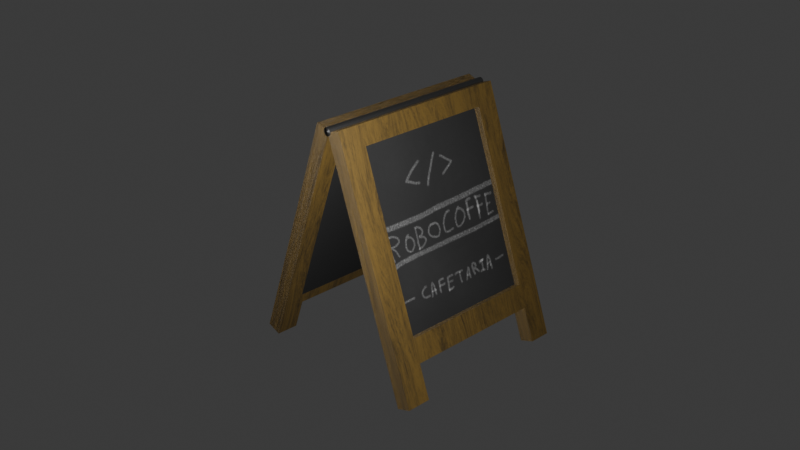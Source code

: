 # Source: placa.blend  (saved by Blender 5.2.45; exported with 4.5.12 LTS)
import bpy
from mathutils import Matrix  # noqa: F401  (used for matrix-valued properties, if any)

bpy.ops.wm.read_factory_settings(use_empty=True)
scene = bpy.context.scene
scene.name = 'Scene'

# ---- collections
col_collection = bpy.data.collections.new('Collection'); scene.collection.children.link(col_collection)

# ---- images (referenced by path relative to the original .blend; pixels are not part of the script)
import os
ASSET_DIR = os.environ.get("B2B_ASSET_DIR", "")  # directory of the original .blend (textures are referenced by path, not embedded)
HERE = os.path.dirname(os.path.abspath(__file__))  # packed textures are extracted next to this script under _unpacked/

def load_image(name, relpath, width, height, colorspace="sRGB"):
    """Load a texture the original file referenced (path relative to the .blend, or extracted next to this script)."""
    p = next((c for c in (os.path.join(HERE, relpath), os.path.join(ASSET_DIR, relpath)) if relpath and os.path.exists(c)), "")
    if p:
        img = bpy.data.images.load(p, check_existing=True)
        img.name = name
    else:  # same state as the original file: an image datablock whose file is absent (Cycles renders it pink)
        img = bpy.data.images.new(name, width, height)
        img.source = "FILE"
        img.filepath = "//" + (relpath or name)
    img.colorspace_settings.name = colorspace
    return img
img_untitled_001 = load_image('Untitled.001', '_unpacked/Untitled.5f9891f7.png', 1024, 1024, 'sRGB')

# ---- materials (node trees are filled in below, after node groups)
mat_madeira = bpy.data.materials.new('madeira')
mat_madeira.alpha_threshold = 0.0
mat_madeira.use_backface_culling_lightprobe_volume = False
mat_madeira.roughness = 0.5
mat_madeira.line_color = (0.0, 0.0, 0.0, 1.0)
mat_quadro = bpy.data.materials.new('quadro')
mat_metal = bpy.data.materials.new('Metal')

# ---- material node trees
mat_madeira.use_nodes = True; mat_madeira.node_tree.nodes.clear()
_N = mat_madeira.node_tree.nodes; _L = mat_madeira.node_tree.links
n0 = _N.new('ShaderNodeBsdfPrincipled'); n0.name = 'Principled BSDF'; n0.location = (261, 191)
n0.inputs[2].default_value = 0.6
n0.inputs[10].default_value = 0.005
n1 = _N.new('ShaderNodeOutputMaterial'); n1.name = 'Material Output'; n1.location = (1041, 181)
n2 = _N.new('ShaderNodeValToRGB'); n2.name = 'Color Ramp'; n2.location = (-215, 180)
while len(n2.color_ramp.elements) > 1: n2.color_ramp.elements.remove(n2.color_ramp.elements[-1])
n2.color_ramp.elements[0].position = 0.4491; n2.color_ramp.elements[0].color = (0.07268, 0.04246, 0.005755, 1.0)
_e = n2.color_ramp.elements.new(0.6727); _e.color = (0.0, 0.0, 0.0, 1.0)
n3 = _N.new('ShaderNodeTexNoise'); n3.name = 'Noise Texture'; n3.location = (-497, 178)
n3.width = 160
n3.inputs[2].default_value = 2.0
n3.inputs[3].default_value = 8.0
n3.inputs[4].default_value = 1.0
n3.inputs[8].default_value = 1.0
n4 = _N.new('ShaderNodeMapping'); n4.name = 'Mapping'; n4.location = (-801, 199)
n4.inputs[3].default_value = (1.5, 6.0, 1.0)
n5 = _N.new('ShaderNodeTexCoord'); n5.name = 'Texture Coordinate'; n5.location = (-1072, 191)
n6 = _N.new('ShaderNodeBump'); n6.name = 'Bump'; n6.location = (74, -125)
n6.inputs[0].default_value = 0.01
n7 = _N.new('ShaderNodeValToRGB'); n7.name = 'Color Ramp.001'; n7.location = (-209, -67)
while len(n7.color_ramp.elements) > 1: n7.color_ramp.elements.remove(n7.color_ramp.elements[-1])
n7.color_ramp.elements[0].position = 0.0; n7.color_ramp.elements[0].color = (0.0, 0.0, 0.0, 1.0)
_e = n7.color_ramp.elements.new(1.0); _e.color = (1.0, 1.0, 1.0, 1.0)
n8 = _N.new('ShaderNodeDisplacement'); n8.name = 'Displacement'; n8.location = (801, 74)
n8.inputs[2].default_value = 0.02
n9 = _N.new('ShaderNodeValToRGB'); n9.name = 'Color Ramp.002'; n9.location = (532, -36)
while len(n9.color_ramp.elements) > 1: n9.color_ramp.elements.remove(n9.color_ramp.elements[-1])
n9.color_ramp.elements[0].position = 0.0; n9.color_ramp.elements[0].color = (0.0, 0.0, 0.0, 1.0)
_e = n9.color_ramp.elements.new(1.0); _e.color = (1.0, 1.0, 1.0, 1.0)
_L.new(n0.outputs[0], n1.inputs[0])
_L.new(n2.outputs[0], n0.inputs[0])
_L.new(n3.outputs[0], n2.inputs[0])
_L.new(n4.outputs[0], n3.inputs[0])
_L.new(n5.outputs[0], n4.inputs[0])
_L.new(n6.outputs[0], n0.inputs[5])
_L.new(n7.outputs[0], n6.inputs[3])
_L.new(n3.outputs[0], n7.inputs[0])
_L.new(n8.outputs[0], n1.inputs[2])
_L.new(n9.outputs[0], n8.inputs[0])
_L.new(n3.outputs[0], n9.inputs[0])
n1.is_active_output = True
mat_quadro.use_nodes = True; mat_quadro.node_tree.nodes.clear()
_N = mat_quadro.node_tree.nodes; _L = mat_quadro.node_tree.links
n0 = _N.new('ShaderNodeOutputMaterial'); n0.name = 'Material Output'; n0.location = (148, 148)
n1 = _N.new('ShaderNodeBsdfPrincipled'); n1.name = 'Principled BSDF'; n1.location = (-227, 168)
n1.inputs[1].default_value = 0.1591
n1.inputs[2].default_value = 1.0
n1.inputs[3].default_value = 1.0
n1.inputs[10].default_value = 0.005
n2 = _N.new('ShaderNodeTexImage'); n2.name = 'Image Texture'; n2.location = (-861, 263)
n2.image = img_untitled_001
n3 = _N.new('ShaderNodeMix'); n3.name = 'Mix'; n3.location = (-545, 191)
n3.data_type = 'RGBA'
n3.inputs[6].default_value = (0.01716, 0.01716, 0.01716, 1.0)
n3.inputs[7].default_value = (1.0, 1.0, 1.0, 1.0)
_L.new(n2.outputs[0], n3.inputs[0])
_L.new(n3.outputs[2], n1.inputs[0])
_L.new(n1.outputs[0], n0.inputs[0])
n0.is_active_output = True
mat_metal.use_nodes = True; mat_metal.node_tree.nodes.clear()
_N = mat_metal.node_tree.nodes; _L = mat_metal.node_tree.links
n0 = _N.new('ShaderNodeOutputMaterial'); n0.name = 'Material Output'; n0.location = (632, 200)
n1 = _N.new('ShaderNodeBsdfPrincipled'); n1.name = 'Principled BSDF'; n1.location = (-227, 168)
n1.inputs[0].default_value = (0.3603, 0.3603, 0.3603, 1.0)
n1.inputs[1].default_value = 1.0
n1.inputs[10].default_value = 0.005
n2 = _N.new('ShaderNodeValToRGB'); n2.name = 'Color Ramp'; n2.location = (-611, 131)
while len(n2.color_ramp.elements) > 1: n2.color_ramp.elements.remove(n2.color_ramp.elements[-1])
n2.color_ramp.elements[0].position = 0.1909; n2.color_ramp.elements[0].color = (0.02035, 0.02035, 0.02035, 1.0)
_e = n2.color_ramp.elements.new(1.0); _e.color = (1.0, 1.0, 1.0, 1.0)
n3 = _N.new('ShaderNodeMixShader'); n3.name = 'Mix Shader'; n3.location = (368, 146)
_L.new(n3.outputs[0], n0.inputs[0])
_L.new(n2.outputs[0], n1.inputs[2])
_L.new(n1.outputs[0], n3.inputs[1])
n0.is_active_output = True

# ---- world
world_world = bpy.data.worlds.new('World'); scene.world = world_world
world_world.use_nodes = True; world_world.node_tree.nodes.clear()
_N = world_world.node_tree.nodes; _L = world_world.node_tree.links
n0 = _N.new('ShaderNodeOutputWorld'); n0.name = 'World Output'; n0.location = (200, 100)
n1 = _N.new('ShaderNodeBackground'); n1.name = 'Background'; n1.location = (-200, 100)
n1.inputs[0].default_value = (0.05088, 0.05088, 0.05088, 1.0)
_L.new(n1.outputs[0], n0.inputs[0])
n0.is_active_output = True
world_world.color = (0.05088, 0.05088, 0.05088)
world_world.sun_shadow_jitter_overblur = 0.0

# ---- cameras
cam_camera = bpy.data.cameras.new('Camera')
cam_camera.clip_end = 100.0
cam_camera.ortho_scale = 7.314

# ---- lights
light_light = bpy.data.lights.new('Light', 'POINT')
light_light.temperature = 6636.0
light_light.use_shadow = False
light_light.exposure = 0.6667
light_light.energy = 1104.0

# ---- meshes
me_cube_001 = bpy.data.meshes.new('Cube.001')
me_cube_001.from_pydata([(-1.0, -1.0, -1.0), (-1.0, -1.0, 1.0), (-1.0, 1.0, -1.0), (-1.0, 1.0, 1.0), (1.0, -1.0, -1.0), (1.0, -1.0, 1.0), (1.0, 1.0, -1.0), (1.0, 1.0, 1.0), (-1.0, -1.0, -0.7254), (-1.0, 1.0, -0.7254), (1.0, 1.0, -0.7254), (1.0, -1.0, -0.7254), (-1.0, -0.7389, -1.0), (-1.0, -0.7389, 1.0), (1.0, -0.7389, -1.0), (1.0, -0.7389, 1.0), (1.0, -0.7389, -0.7254), (-1.0, -0.7389, -0.7254), (-1.0, 0.7646, 1.0), (1.0, 0.7646, -1.0), (-1.0, 0.7646, -0.7254), (-1.0, 0.7646, -1.0), (1.0, 0.7646, 1.0), (1.0, 0.7646, -0.7254), (-1.0, -1.0, 0.845), (-1.0, 1.0, 0.845), (1.0, 1.0, 0.845), (1.0, -1.0, 0.845), (1.0, -0.7389, 0.845), (-1.0, -0.7389, 0.845), (1.0, 0.7646, 0.845), (-1.0, 0.7646, 0.845), (-1.0, 1.0, -0.5394), (1.0, 1.0, -0.5394), (1.0, -1.0, -0.5394), (1.0, -0.7389, -0.5394), (-1.0, -0.7389, -0.5394), (1.0, 0.7646, -0.5394), (-1.0, 0.7646, -0.5394), (-1.0, -1.0, -0.5394), (-0.2174, 0.7646, 0.845), (-0.2174, -0.7389, 0.845), (-0.2174, -0.7389, -0.5394), (-0.2174, 0.7646, -0.5394)], [], [(31, 18, 3, 25), (25, 3, 7, 26), (28, 15, 5, 27), (27, 5, 1, 24), (12, 14, 4, 0), (15, 13, 1, 5), (4, 11, 8, 0), (14, 16, 11, 4), (2, 9, 10, 6), (21, 20, 9, 2), (0, 8, 17, 12), (22, 18, 13, 15), (30, 22, 15, 28), (24, 1, 13, 29), (26, 7, 22, 30), (2, 6, 19, 21), (7, 3, 18, 22), (6, 10, 23, 19), (29, 13, 18, 31), (9, 20, 17, 16, 23, 10), (12, 17, 16, 14), (21, 19, 23, 20), (13, 29, 36, 35, 28, 15), (33, 26, 30, 37), (39, 24, 29, 36), (30, 28, 41, 40), (34, 27, 24, 39), (35, 28, 27, 34), (32, 25, 26, 33), (38, 31, 25, 32), (20, 38, 32, 9), (9, 32, 33, 10), (16, 35, 34, 11), (11, 34, 39, 8), (23, 37, 35, 16), (8, 39, 36, 17), (10, 33, 37, 23), (17, 36, 38, 20), (36, 35, 42, 43, 38), (37, 30, 40, 43), (28, 35, 42, 41), (35, 37, 43, 42), (38, 43, 40, 31), (28, 29, 31, 40, 30)])
_uv = me_cube_001.uv_layers.new(name='UVMap')
_uv.uv.foreach_set('vector', [0.6056, 0.2206, 0.625, 0.2206, 0.625, 0.25, 0.6056, 0.25, 0.6056, 0.25, 0.625, 0.25, 0.625, 0.5, 0.6056, 0.5, 0.6056, 0.7174, 0.625, 0.7174, 0.625, 0.75, 0.6056, 0.75, 0.6056, 0.75, 0.625, 0.75, 0.625, 1.0, 0.6056, 1.0, 0.125, 0.7174, 0.375, 0.7174, 0.375, 0.75, 0.125, 0.75, 0.625, 0.7174, 0.875, 0.7174, 0.875, 0.75, 0.625, 0.75, 0.375, 0.75, 0.4093, 0.75, 0.4093, 1.0, 0.375, 1.0, 0.375, 0.7174, 0.4093, 0.7174, 0.4093, 0.75, 0.375, 0.75, 0.375, 0.25, 0.4093, 0.25, 0.4093, 0.5, 0.375, 0.5, 0.375, 0.2206, 0.4093, 0.2206, 0.4093, 0.25, 0.375, 0.25, 0.375, 0.0, 0.4093, 0.0, 0.4093, 0.03264, 0.375, 0.03264, 0.625, 0.5294, 0.875, 0.5294, 0.875, 0.7174, 0.625, 0.7174, 0.6056, 0.5294, 0.625, 0.5294, 0.625, 0.7174, 0.6056, 0.7174, 0.6056, 0.0, 0.625, 0.0, 0.625, 0.03264, 0.6056, 0.03264, 0.6056, 0.5, 0.625, 0.5, 0.625, 0.5294, 0.6056, 0.5294, 0.125, 0.5, 0.375, 0.5, 0.375, 0.5294, 0.125, 0.5294, 0.625, 0.5, 0.875, 0.5, 0.875, 0.5294, 0.625, 0.5294, 0.375, 0.5, 0.4093, 0.5, 0.4093, 0.5294, 0.375, 0.5294, 0.6056, 0.03264, 0.625, 0.03264, 0.625, 0.2206, 0.6056, 0.2206, 0.0, 0.0, 0.0, 0.0, 0.0, 0.0, 0.0, 0.0, 0.0, 0.0, 0.0, 0.0, 0.125, 0.7174, 0.0, 0.0, 0.4093, 0.7174, 0.375, 0.7174, 0.375, 0.2206, 0.375, 0.5294, 0.4093, 0.5294, 0.4093, 0.2206, 0.0, 0.0, 0.0, 0.0, 0.0, 0.0, 0.0, 0.0, 0.0, 0.0, 0.0, 0.0, 0.4326, 0.5, 0.6056, 0.5, 0.6056, 0.5294, 0.4326, 0.5294, 0.4326, 0.0, 0.6056, 0.0, 0.6056, 0.03264, 0.4326, 0.03264, 0.6056, 0.5294, 0.6056, 0.7174, 0.6056, 0.7174, 0.6056, 0.5294, 0.4326, 0.75, 0.6056, 0.75, 0.6056, 1.0, 0.4326, 1.0, 0.4326, 0.7174, 0.6056, 0.7174, 0.6056, 0.75, 0.4326, 0.75, 0.4326, 0.25, 0.6056, 0.25, 0.6056, 0.5, 0.4326, 0.5, 0.4326, 0.2206, 0.6056, 0.2206, 0.6056, 0.25, 0.4326, 0.25, 0.4093, 0.2206, 0.4326, 0.2206, 0.4326, 0.25, 0.4093, 0.25, 0.4093, 0.25, 0.4326, 0.25, 0.4326, 0.5, 0.4093, 0.5, 0.4093, 0.7174, 0.4326, 0.7174, 0.4326, 0.75, 0.4093, 0.75, 0.4093, 0.75, 0.4326, 0.75, 0.4326, 1.0, 0.4093, 1.0, 0.4093, 0.5294, 0.4326, 0.5294, 0.4326, 0.7174, 0.4093, 0.7174, 0.4093, 0.0, 0.4326, 0.0, 0.4326, 0.03264, 0.4093, 0.03264, 0.4093, 0.5, 0.4326, 0.5, 0.4326, 0.5294, 0.4093, 0.5294, 0.4093, 0.03264, 0.4326, 0.03264, 0.4326, 0.2206, 0.4093, 0.2206, 0.0, 0.0, 0.0, 0.0, 0.0, 0.0, 0.0, 0.0, 0.0, 0.0, 0.4326, 0.5294, 0.6056, 0.5294, 0.6056, 0.5294, 0.4326, 0.5294, 0.6056, 0.7174, 0.4326, 0.7174, 0.4326, 0.7174, 0.6056, 0.7174, 0.4326, 0.7174, 0.4326, 0.5294, 0.4326, 0.5294, 0.4326, 0.7174, 0.0, 0.0, 0.0, 0.0, 0.6056, 0.5294, 0.6056, 0.2206, 0.0, 0.0, 0.0, 0.0, 0.0, 0.0, 0.0, 0.0, 0.0, 0.0])
me_cube_001.materials.append(mat_madeira)
me_cube_001.update()
me_cube_002 = bpy.data.meshes.new('Cube.002')
me_cube_002.from_pydata([(-1.0, -1.0, -1.0), (-1.0, -1.0, 1.0), (-1.0, 1.0, -1.0), (-1.0, 1.0, 1.0), (1.0, -1.0, -1.0), (1.0, -1.0, 1.0), (1.0, 1.0, -1.0), (1.0, 1.0, 1.0)], [], [(0, 1, 3, 2), (2, 3, 7, 6), (6, 7, 5, 4), (4, 5, 1, 0), (2, 6, 4, 0), (7, 3, 1, 5)])
_uv = me_cube_002.uv_layers.new(name='UVMap')
_uv.uv.foreach_set('vector', [0.375, 0.0, 0.625, 0.0, 0.625, 0.25, 0.375, 0.25, 0.375, 0.25, 0.625, 0.25, 0.625, 0.5, 0.375, 0.5, 0.375, 0.5, 0.625, 0.5, 0.625, 0.75, 0.375, 0.75, 0.375, 0.75, 0.625, 0.75, 0.625, 1.0, 0.375, 1.0, 0.125, 0.5, 0.375, 0.5, 0.375, 0.75, 0.125, 0.75, 0.625, 0.5, 0.875, 0.5, 0.875, 0.75, 0.625, 0.75])
me_cube_002.materials.append(mat_quadro)
me_cube_002.update()
me_cube_003 = bpy.data.meshes.new('Cube.003')
me_cube_003.from_pydata([(-1.0, -1.0, -1.0), (-1.0, -1.0, 1.0), (-1.0, 1.0, -1.0), (-1.0, 1.0, 1.0), (1.0, -1.0, -1.0), (1.0, -1.0, 1.0), (1.0, 1.0, -1.0), (1.0, 1.0, 1.0)], [], [(0, 1, 3, 2), (2, 3, 7, 6), (6, 7, 5, 4), (4, 5, 1, 0), (2, 6, 4, 0), (7, 3, 1, 5)])
_uv = me_cube_003.uv_layers.new(name='UVMap')
_uv.uv.foreach_set('vector', [0.375, 0.0, 0.625, 0.0, 0.625, 0.25, 0.375, 0.25, 0.375, 0.25, 0.625, 0.25, 0.625, 0.5, 0.375, 0.5, 0.375, 0.5, 0.625, 0.5, 0.625, 0.75, 0.375, 0.75, 0.375, 0.75, 0.625, 0.75, 0.625, 1.0, 0.375, 1.0, 0.125, 0.5, 0.375, 0.5, 0.375, 0.75, 0.125, 0.75, 0.625, 0.5, 0.875, 0.5, 0.875, 0.75, 0.625, 0.75])
me_cube_003.materials.append(mat_quadro)
me_cube_003.update()
me_cube_004 = bpy.data.meshes.new('Cube.004')
me_cube_004.from_pydata([(-1.0, -1.0, -1.0), (-1.0, -1.0, 1.0), (-1.0, 1.0, -1.0), (-1.0, 1.0, 1.0), (1.0, -1.0, -1.0), (1.0, -1.0, 1.0), (1.0, 1.0, -1.0), (1.0, 1.0, 1.0), (-1.0, -1.0, -0.7254), (-1.0, 1.0, -0.7254), (1.0, 1.0, -0.7254), (1.0, -1.0, -0.7254), (-1.0, -0.7389, -1.0), (-1.0, -0.7389, 1.0), (1.0, -0.7389, -1.0), (1.0, -0.7389, 1.0), (1.0, -0.7389, -0.7254), (-1.0, -0.7389, -0.7254), (-1.0, 0.7646, 1.0), (1.0, 0.7646, -1.0), (-1.0, 0.7646, -0.7254), (-1.0, 0.7646, -1.0), (1.0, 0.7646, 1.0), (1.0, 0.7646, -0.7254), (-1.0, -1.0, 0.845), (-1.0, 1.0, 0.845), (1.0, 1.0, 0.845), (1.0, -1.0, 0.845), (1.0, -0.7389, 0.845), (-1.0, -0.7389, 0.845), (1.0, 0.7646, 0.845), (-1.0, 0.7646, 0.845), (-1.0, 1.0, -0.5394), (1.0, 1.0, -0.5394), (1.0, -1.0, -0.5394), (1.0, -0.7389, -0.5394), (-1.0, -0.7389, -0.5394), (1.0, 0.7646, -0.5394), (-1.0, 0.7646, -0.5394), (-1.0, -1.0, -0.5394), (-0.2174, 0.7646, 0.845), (-0.2174, -0.7389, 0.845), (-0.2174, -0.7389, -0.5394), (-0.2174, 0.7646, -0.5394)], [], [(31, 18, 3, 25), (25, 3, 7, 26), (28, 15, 5, 27), (27, 5, 1, 24), (12, 14, 4, 0), (15, 13, 1, 5), (4, 11, 8, 0), (14, 16, 11, 4), (2, 9, 10, 6), (21, 20, 9, 2), (0, 8, 17, 12), (22, 18, 13, 15), (30, 22, 15, 28), (24, 1, 13, 29), (26, 7, 22, 30), (2, 6, 19, 21), (7, 3, 18, 22), (6, 10, 23, 19), (29, 13, 18, 31), (9, 20, 17, 16, 23, 10), (12, 17, 16, 14), (21, 19, 23, 20), (13, 29, 36, 35, 28, 15), (33, 26, 30, 37), (39, 24, 29, 36), (30, 28, 41, 40), (34, 27, 24, 39), (35, 28, 27, 34), (32, 25, 26, 33), (38, 31, 25, 32), (20, 38, 32, 9), (9, 32, 33, 10), (16, 35, 34, 11), (11, 34, 39, 8), (23, 37, 35, 16), (8, 39, 36, 17), (10, 33, 37, 23), (17, 36, 38, 20), (36, 35, 42, 43, 38), (37, 30, 40, 43), (28, 35, 42, 41), (35, 37, 43, 42), (38, 43, 40, 31), (28, 29, 31, 40, 30)])
_uv = me_cube_004.uv_layers.new(name='UVMap')
_uv.uv.foreach_set('vector', [0.6056, 0.2206, 0.625, 0.2206, 0.625, 0.25, 0.6056, 0.25, 0.6056, 0.25, 0.625, 0.25, 0.625, 0.5, 0.6056, 0.5, 0.6056, 0.7174, 0.625, 0.7174, 0.625, 0.75, 0.6056, 0.75, 0.6056, 0.75, 0.625, 0.75, 0.625, 1.0, 0.6056, 1.0, 0.125, 0.7174, 0.375, 0.7174, 0.375, 0.75, 0.125, 0.75, 0.625, 0.7174, 0.875, 0.7174, 0.875, 0.75, 0.625, 0.75, 0.375, 0.75, 0.4093, 0.75, 0.4093, 1.0, 0.375, 1.0, 0.375, 0.7174, 0.4093, 0.7174, 0.4093, 0.75, 0.375, 0.75, 0.375, 0.25, 0.4093, 0.25, 0.4093, 0.5, 0.375, 0.5, 0.375, 0.2206, 0.4093, 0.2206, 0.4093, 0.25, 0.375, 0.25, 0.375, 0.0, 0.4093, 0.0, 0.4093, 0.03264, 0.375, 0.03264, 0.625, 0.5294, 0.875, 0.5294, 0.875, 0.7174, 0.625, 0.7174, 0.6056, 0.5294, 0.625, 0.5294, 0.625, 0.7174, 0.6056, 0.7174, 0.6056, 0.0, 0.625, 0.0, 0.625, 0.03264, 0.6056, 0.03264, 0.6056, 0.5, 0.625, 0.5, 0.625, 0.5294, 0.6056, 0.5294, 0.125, 0.5, 0.375, 0.5, 0.375, 0.5294, 0.125, 0.5294, 0.625, 0.5, 0.875, 0.5, 0.875, 0.5294, 0.625, 0.5294, 0.375, 0.5, 0.4093, 0.5, 0.4093, 0.5294, 0.375, 0.5294, 0.6056, 0.03264, 0.625, 0.03264, 0.625, 0.2206, 0.6056, 0.2206, 0.0, 0.0, 0.0, 0.0, 0.0, 0.0, 0.0, 0.0, 0.0, 0.0, 0.0, 0.0, 0.125, 0.7174, 0.0, 0.0, 0.4093, 0.7174, 0.375, 0.7174, 0.375, 0.2206, 0.375, 0.5294, 0.4093, 0.5294, 0.4093, 0.2206, 0.0, 0.0, 0.0, 0.0, 0.0, 0.0, 0.0, 0.0, 0.0, 0.0, 0.0, 0.0, 0.4326, 0.5, 0.6056, 0.5, 0.6056, 0.5294, 0.4326, 0.5294, 0.4326, 0.0, 0.6056, 0.0, 0.6056, 0.03264, 0.4326, 0.03264, 0.6056, 0.5294, 0.6056, 0.7174, 0.6056, 0.7174, 0.6056, 0.5294, 0.4326, 0.75, 0.6056, 0.75, 0.6056, 1.0, 0.4326, 1.0, 0.4326, 0.7174, 0.6056, 0.7174, 0.6056, 0.75, 0.4326, 0.75, 0.4326, 0.25, 0.6056, 0.25, 0.6056, 0.5, 0.4326, 0.5, 0.4326, 0.2206, 0.6056, 0.2206, 0.6056, 0.25, 0.4326, 0.25, 0.4093, 0.2206, 0.4326, 0.2206, 0.4326, 0.25, 0.4093, 0.25, 0.4093, 0.25, 0.4326, 0.25, 0.4326, 0.5, 0.4093, 0.5, 0.4093, 0.7174, 0.4326, 0.7174, 0.4326, 0.75, 0.4093, 0.75, 0.4093, 0.75, 0.4326, 0.75, 0.4326, 1.0, 0.4093, 1.0, 0.4093, 0.5294, 0.4326, 0.5294, 0.4326, 0.7174, 0.4093, 0.7174, 0.4093, 0.0, 0.4326, 0.0, 0.4326, 0.03264, 0.4093, 0.03264, 0.4093, 0.5, 0.4326, 0.5, 0.4326, 0.5294, 0.4093, 0.5294, 0.4093, 0.03264, 0.4326, 0.03264, 0.4326, 0.2206, 0.4093, 0.2206, 0.0, 0.0, 0.0, 0.0, 0.0, 0.0, 0.0, 0.0, 0.0, 0.0, 0.4326, 0.5294, 0.6056, 0.5294, 0.6056, 0.5294, 0.4326, 0.5294, 0.6056, 0.7174, 0.4326, 0.7174, 0.4326, 0.7174, 0.6056, 0.7174, 0.4326, 0.7174, 0.4326, 0.5294, 0.4326, 0.5294, 0.4326, 0.7174, 0.0, 0.0, 0.0, 0.0, 0.6056, 0.5294, 0.6056, 0.2206, 0.0, 0.0, 0.0, 0.0, 0.0, 0.0, 0.0, 0.0, 0.0, 0.0])
me_cube_004.materials.append(mat_madeira)
me_cube_004.update()
me_cylinder = bpy.data.meshes.new('Cylinder')
me_cylinder.from_pydata([(0.0, 1.0, -1.0), (0.0, 1.0, 1.0), (0.1951, 0.9808, -1.0), (0.1951, 0.9808, 1.0), (0.3827, 0.9239, -1.0), (0.3827, 0.9239, 1.0), (0.5556, 0.8315, -1.0), (0.5556, 0.8315, 1.0), (0.7071, 0.7071, -1.0), (0.7071, 0.7071, 1.0), (0.8315, 0.5556, -1.0), (0.8315, 0.5556, 1.0), (0.9239, 0.3827, -1.0), (0.9239, 0.3827, 1.0), (0.9808, 0.1951, -1.0), (0.9808, 0.1951, 1.0), (1.0, 0.0, -1.0), (1.0, 0.0, 1.0), (0.9808, -0.1951, -1.0), (0.9808, -0.1951, 1.0), (0.9239, -0.3827, -1.0), (0.9239, -0.3827, 1.0), (0.8315, -0.5556, -1.0), (0.8315, -0.5556, 1.0), (0.7071, -0.7071, -1.0), (0.7071, -0.7071, 1.0), (0.5556, -0.8315, -1.0), (0.5556, -0.8315, 1.0), (0.3827, -0.9239, -1.0), (0.3827, -0.9239, 1.0), (0.1951, -0.9808, -1.0), (0.1951, -0.9808, 1.0), (0.0, -1.0, -1.0), (0.0, -1.0, 1.0), (-0.1951, -0.9808, -1.0), (-0.1951, -0.9808, 1.0), (-0.3827, -0.9239, -1.0), (-0.3827, -0.9239, 1.0), (-0.5556, -0.8315, -1.0), (-0.5556, -0.8315, 1.0), (-0.7071, -0.7071, -1.0), (-0.7071, -0.7071, 1.0), (-0.8315, -0.5556, -1.0), (-0.8315, -0.5556, 1.0), (-0.9239, -0.3827, -1.0), (-0.9239, -0.3827, 1.0), (-0.9808, -0.1951, -1.0), (-0.9808, -0.1951, 1.0), (-1.0, 0.0, -1.0), (-1.0, 0.0, 1.0), (-0.9808, 0.1951, -1.0), (-0.9808, 0.1951, 1.0), (-0.9239, 0.3827, -1.0), (-0.9239, 0.3827, 1.0), (-0.8315, 0.5556, -1.0), (-0.8315, 0.5556, 1.0), (-0.7071, 0.7071, -1.0), (-0.7071, 0.7071, 1.0), (-0.5556, 0.8315, -1.0), (-0.5556, 0.8315, 1.0), (-0.3827, 0.9239, -1.0), (-0.3827, 0.9239, 1.0), (-0.1951, 0.9808, -1.0), (-0.1951, 0.9808, 1.0)], [], [(0, 1, 3, 2), (2, 3, 5, 4), (4, 5, 7, 6), (6, 7, 9, 8), (8, 9, 11, 10), (10, 11, 13, 12), (12, 13, 15, 14), (14, 15, 17, 16), (16, 17, 19, 18), (18, 19, 21, 20), (20, 21, 23, 22), (22, 23, 25, 24), (24, 25, 27, 26), (26, 27, 29, 28), (28, 29, 31, 30), (30, 31, 33, 32), (32, 33, 35, 34), (34, 35, 37, 36), (36, 37, 39, 38), (38, 39, 41, 40), (40, 41, 43, 42), (42, 43, 45, 44), (44, 45, 47, 46), (46, 47, 49, 48), (48, 49, 51, 50), (50, 51, 53, 52), (52, 53, 55, 54), (54, 55, 57, 56), (56, 57, 59, 58), (58, 59, 61, 60), (3, 1, 63, 61, 59, 57, 55, 53, 51, 49, 47, 45, 43, 41, 39, 37, 35, 33, 31, 29, 27, 25, 23, 21, 19, 17, 15, 13, 11, 9, 7, 5), (60, 61, 63, 62), (62, 63, 1, 0), (0, 2, 4, 6, 8, 10, 12, 14, 16, 18, 20, 22, 24, 26, 28, 30, 32, 34, 36, 38, 40, 42, 44, 46, 48, 50, 52, 54, 56, 58, 60, 62)])
me_cylinder.polygons.foreach_set('use_smooth', [True] * 34)
_uv = me_cylinder.uv_layers.new(name='UVMap')
_uv.uv.foreach_set('vector', [1.0, 0.5, 1.0, 1.0, 0.9688, 1.0, 0.9688, 0.5, 0.9688, 0.5, 0.9688, 1.0, 0.9375, 1.0, 0.9375, 0.5, 0.9375, 0.5, 0.9375, 1.0, 0.9062, 1.0, 0.9062, 0.5, 0.9062, 0.5, 0.9062, 1.0, 0.875, 1.0, 0.875, 0.5, 0.875, 0.5, 0.875, 1.0, 0.8438, 1.0, 0.8438, 0.5, 0.8438, 0.5, 0.8438, 1.0, 0.8125, 1.0, 0.8125, 0.5, 0.8125, 0.5, 0.8125, 1.0, 0.7812, 1.0, 0.7812, 0.5, 0.7812, 0.5, 0.7812, 1.0, 0.75, 1.0, 0.75, 0.5, 0.75, 0.5, 0.75, 1.0, 0.7188, 1.0, 0.7188, 0.5, 0.7188, 0.5, 0.7188, 1.0, 0.6875, 1.0, 0.6875, 0.5, 0.6875, 0.5, 0.6875, 1.0, 0.6562, 1.0, 0.6562, 0.5, 0.6562, 0.5, 0.6562, 1.0, 0.625, 1.0, 0.625, 0.5, 0.625, 0.5, 0.625, 1.0, 0.5938, 1.0, 0.5938, 0.5, 0.5938, 0.5, 0.5938, 1.0, 0.5625, 1.0, 0.5625, 0.5, 0.5625, 0.5, 0.5625, 1.0, 0.5312, 1.0, 0.5312, 0.5, 0.5312, 0.5, 0.5312, 1.0, 0.5, 1.0, 0.5, 0.5, 0.5, 0.5, 0.5, 1.0, 0.4688, 1.0, 0.4688, 0.5, 0.4688, 0.5, 0.4688, 1.0, 0.4375, 1.0, 0.4375, 0.5, 0.4375, 0.5, 0.4375, 1.0, 0.4062, 1.0, 0.4062, 0.5, 0.4062, 0.5, 0.4062, 1.0, 0.375, 1.0, 0.375, 0.5, 0.375, 0.5, 0.375, 1.0, 0.3438, 1.0, 0.3438, 0.5, 0.3438, 0.5, 0.3438, 1.0, 0.3125, 1.0, 0.3125, 0.5, 0.3125, 0.5, 0.3125, 1.0, 0.2812, 1.0, 0.2812, 0.5, 0.2812, 0.5, 0.2812, 1.0, 0.25, 1.0, 0.25, 0.5, 0.25, 0.5, 0.25, 1.0, 0.2188, 1.0, 0.2188, 0.5, 0.2188, 0.5, 0.2188, 1.0, 0.1875, 1.0, 0.1875, 0.5, 0.1875, 0.5, 0.1875, 1.0, 0.1562, 1.0, 0.1562, 0.5, 0.1562, 0.5, 0.1562, 1.0, 0.125, 1.0, 0.125, 0.5, 0.125, 0.5, 0.125, 1.0, 0.09375, 1.0, 0.09375, 0.5, 0.09375, 0.5, 0.09375, 1.0, 0.0625, 1.0, 0.0625, 0.5, 0.2968, 0.4854, 0.25, 0.49, 0.2032, 0.4854, 0.1582, 0.4717, 0.1167, 0.4496, 0.08029, 0.4197, 0.05045, 0.3833, 0.02827, 0.3418, 0.01461, 0.2968, 0.01, 0.25, 0.01461, 0.2032, 0.02827, 0.1582, 0.05045, 0.1167, 0.08029, 0.08029, 0.1167, 0.05045, 0.1582, 0.02827, 0.2032, 0.01461, 0.25, 0.01, 0.2968, 0.01461, 0.3418, 0.02827, 0.3833, 0.05045, 0.4197, 0.08029, 0.4496, 0.1167, 0.4717, 0.1582, 0.4854, 0.2032, 0.49, 0.25, 0.4854, 0.2968, 0.4717, 0.3418, 0.4496, 0.3833, 0.4197, 0.4197, 0.3833, 0.4496, 0.3418, 0.4717, 0.0625, 0.5, 0.0625, 1.0, 0.03125, 1.0, 0.03125, 0.5, 0.03125, 0.5, 0.03125, 1.0, 0.0, 1.0, 0.0, 0.5, 0.75, 0.49, 0.7968, 0.4854, 0.8418, 0.4717, 0.8833, 0.4496, 0.9197, 0.4197, 0.9496, 0.3833, 0.9717, 0.3418, 0.9854, 0.2968, 0.99, 0.25, 0.9854, 0.2032, 0.9717, 0.1582, 0.9496, 0.1167, 0.9197, 0.08029, 0.8833, 0.05045, 0.8418, 0.02827, 0.7968, 0.01461, 0.75, 0.01, 0.7032, 0.01461, 0.6582, 0.02827, 0.6167, 0.05045, 0.5803, 0.08029, 0.5504, 0.1167, 0.5283, 0.1582, 0.5146, 0.2032, 0.51, 0.25, 0.5146, 0.2968, 0.5283, 0.3418, 0.5504, 0.3833, 0.5803, 0.4197, 0.6167, 0.4496, 0.6582, 0.4717, 0.7032, 0.4854])
me_cylinder.materials.append(mat_metal)
me_cylinder.update()

# ---- objects
ob_light = bpy.data.objects.new('Light', light_light)
ob_camera = bpy.data.objects.new('Camera', cam_camera)
ob_cube = bpy.data.objects.new('Cube', me_cube_001)
ob_cube_001 = bpy.data.objects.new('Cube.001', me_cube_002)
ob_cube_002 = bpy.data.objects.new('Cube.002', me_cube_003)
ob_cube_003 = bpy.data.objects.new('Cube.003', me_cube_004)
ob_cylinder = bpy.data.objects.new('Cylinder', me_cylinder)

# ---- transforms, parenting, visibility, modifiers, constraints
ob_light.location = (2.294, -2.96, 2.244)
ob_light.rotation_euler = (0.6503, 0.05522, 1.866)
ob_light.lock_rotations_4d = False
ob_light.empty_display_type = 'ARROWS'
ob_light.color = (0.0, 0.0, 0.0, 0.0)
ob_light.lineart.crease_threshold = 0.0
ob_camera.location = (7.359, -6.926, 4.958)
ob_camera.rotation_euler = (1.109, 0.0, 0.8149)
ob_camera.lock_rotations_4d = False
ob_camera.empty_display_type = 'ARROWS'
ob_camera.color = (0.0, 0.0, 0.0, 0.0)
ob_camera.display_type = 'WIRE'
ob_camera.lineart.crease_threshold = 0.0
ob_cube.location = (0.6584, 0.0, 0.0)
ob_cube.rotation_euler = (0.0, -0.3491, 0.0)
ob_cube.scale = (0.08119, 1.0, 1.354)
ob_cube_001.location = (0.5505, 0.0, 0.1939)
ob_cube_001.rotation_euler = (0.0, -0.3491, 0.0)
ob_cube_001.scale = (0.04617, 0.7983, 1.0)
ob_cube_002.location = (-0.3259, 0.0, 0.1236)
ob_cube_002.rotation_euler = (0.0, -0.3491, 3.142)
ob_cube_002.scale = (0.04617, 0.7983, 1.0)
ob_cube_003.location = (-0.4091, 0.0, 0.0)
ob_cube_003.rotation_euler = (0.0, -0.3491, 3.142)
ob_cube_003.scale = (0.08119, 1.0, 1.354)
ob_cylinder.location = (0.1256, 0.0, 1.255)
ob_cylinder.rotation_euler = (0.0, 1.571, 1.571)
ob_cylinder.scale = (0.04307, 0.04088, 1.011)

# ---- collection membership
col_collection.objects.link(ob_light)
col_collection.objects.link(ob_camera)
col_collection.objects.link(ob_cube)
col_collection.objects.link(ob_cube_001)
col_collection.objects.link(ob_cube_002)
col_collection.objects.link(ob_cube_003)
col_collection.objects.link(ob_cylinder)

# ---- scene / render settings (as saved in the file)
scene.camera = ob_camera
scene.frame_start = 1; scene.frame_end = 250; scene.frame_set(222)
scene.render.engine = 'BLENDER_EEVEE_NEXT'
scene.render.bake_bias = 0.0
scene.render.bake_samples = 0
scene.render.compositor_device = 'GPU'
scene.eevee.use_volume_custom_range = False
scene.eevee.fast_gi_thickness_near = 0.1
scene.eevee.fast_gi_thickness_far = 0.0
scene.eevee.ray_tracing_options.screen_trace_thickness = 0.1
bpy.context.view_layer.update()
